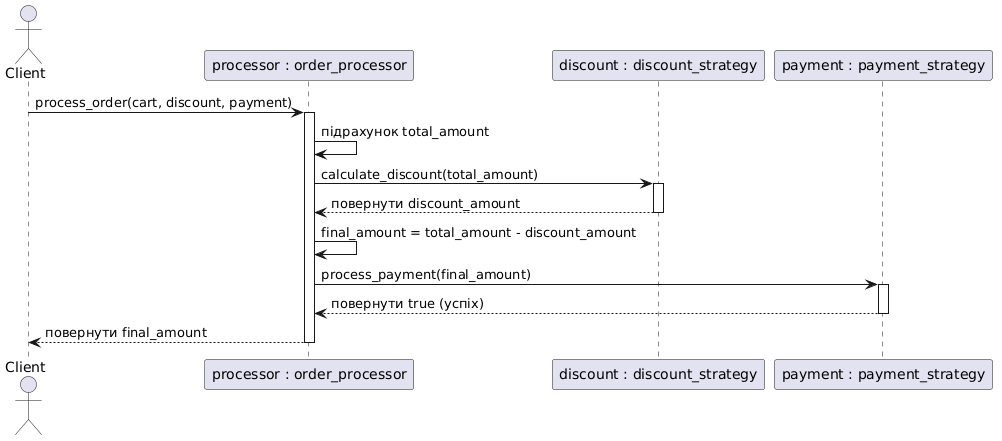

The diagram above was rendered by PlantUML. Its source (embedded in the PNG):
@startuml
actor Client
participant "processor : order_processor" as processor
participant "discount : discount_strategy" as discount
participant "payment : payment_strategy" as payment

Client -> processor : process_order(cart, discount, payment)
activate processor

processor -> processor : підрахунок total_amount

processor -> discount : calculate_discount(total_amount)
activate discount
discount --> processor : повернути discount_amount
deactivate discount

processor -> processor : final_amount = total_amount - discount_amount

processor -> payment : process_payment(final_amount)
activate payment
payment --> processor : повернути true (успіх)
deactivate payment

processor --> Client : повернути final_amount
deactivate processor
@enduml